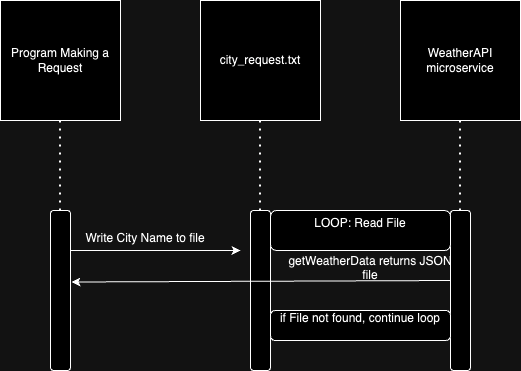

The diagram above was exported from draw.io. Its source (the exported page's mxGraphModel, read from the mxfile embedded in the PNG):
<mxGraphModel dx="2044" dy="1609" grid="1" gridSize="10" guides="1" tooltips="1" connect="1" arrows="1" fold="1" page="1" pageScale="1" pageWidth="850" pageHeight="1100" math="0" shadow="0">
  <root>
    <mxCell id="0" />
    <mxCell id="1" parent="0" />
    <mxCell id="dLED93YmhcJ27x_MFg0k-1" value="Program Making a Request" style="whiteSpace=wrap;html=1;aspect=fixed;" vertex="1" parent="1">
      <mxGeometry x="-720" y="240" width="120" height="120" as="geometry" />
    </mxCell>
    <mxCell id="dLED93YmhcJ27x_MFg0k-2" value="" style="endArrow=none;dashed=1;html=1;dashPattern=1 3;strokeWidth=2;rounded=0;" edge="1" parent="1">
      <mxGeometry width="50" height="50" relative="1" as="geometry">
        <mxPoint x="-660.5" y="450" as="sourcePoint" />
        <mxPoint x="-660.5" y="360" as="targetPoint" />
      </mxGeometry>
    </mxCell>
    <mxCell id="dLED93YmhcJ27x_MFg0k-4" value="WeatherAPI microservice" style="whiteSpace=wrap;html=1;aspect=fixed;" vertex="1" parent="1">
      <mxGeometry x="-320" y="240" width="120" height="120" as="geometry" />
    </mxCell>
    <mxCell id="dLED93YmhcJ27x_MFg0k-5" value="" style="endArrow=none;dashed=1;html=1;dashPattern=1 3;strokeWidth=2;rounded=0;" edge="1" parent="1">
      <mxGeometry width="50" height="50" relative="1" as="geometry">
        <mxPoint x="-260.5" y="450" as="sourcePoint" />
        <mxPoint x="-260.5" y="360" as="targetPoint" />
      </mxGeometry>
    </mxCell>
    <mxCell id="dLED93YmhcJ27x_MFg0k-6" value="city_request.txt" style="whiteSpace=wrap;html=1;aspect=fixed;" vertex="1" parent="1">
      <mxGeometry x="-520" y="240" width="120" height="120" as="geometry" />
    </mxCell>
    <mxCell id="dLED93YmhcJ27x_MFg0k-7" value="" style="endArrow=none;dashed=1;html=1;dashPattern=1 3;strokeWidth=2;rounded=0;" edge="1" parent="1">
      <mxGeometry width="50" height="50" relative="1" as="geometry">
        <mxPoint x="-460.5" y="450" as="sourcePoint" />
        <mxPoint x="-460.5" y="360" as="targetPoint" />
      </mxGeometry>
    </mxCell>
    <mxCell id="dLED93YmhcJ27x_MFg0k-8" value="" style="rounded=1;whiteSpace=wrap;html=1;" vertex="1" parent="1">
      <mxGeometry x="-670" y="450" width="20" height="160" as="geometry" />
    </mxCell>
    <mxCell id="dLED93YmhcJ27x_MFg0k-9" value="" style="endArrow=classic;html=1;rounded=0;exitX=1;exitY=0.25;exitDx=0;exitDy=0;" edge="1" parent="1" source="dLED93YmhcJ27x_MFg0k-8">
      <mxGeometry width="50" height="50" relative="1" as="geometry">
        <mxPoint x="-440" y="720" as="sourcePoint" />
        <mxPoint x="-480" y="490" as="targetPoint" />
        <Array as="points">
          <mxPoint x="-650" y="490" />
        </Array>
      </mxGeometry>
    </mxCell>
    <mxCell id="dLED93YmhcJ27x_MFg0k-10" value="" style="rounded=1;whiteSpace=wrap;html=1;" vertex="1" parent="1">
      <mxGeometry x="-270" y="450" width="20" height="160" as="geometry" />
    </mxCell>
    <mxCell id="dLED93YmhcJ27x_MFg0k-11" value="" style="rounded=1;whiteSpace=wrap;html=1;" vertex="1" parent="1">
      <mxGeometry x="-470" y="450" width="20" height="160" as="geometry" />
    </mxCell>
    <mxCell id="dLED93YmhcJ27x_MFg0k-13" value="LOOP: Read File&lt;div&gt;&lt;br/&gt;&lt;/div&gt;" style="rounded=1;whiteSpace=wrap;html=1;" vertex="1" parent="1">
      <mxGeometry x="-450" y="450" width="180" height="40" as="geometry" />
    </mxCell>
    <mxCell id="dLED93YmhcJ27x_MFg0k-14" value="if File not found, continue loop&lt;div&gt;&lt;br/&gt;&lt;/div&gt;" style="rounded=1;whiteSpace=wrap;html=1;" vertex="1" parent="1">
      <mxGeometry x="-450" y="550" width="180" height="30" as="geometry" />
    </mxCell>
    <mxCell id="dLED93YmhcJ27x_MFg0k-15" value="" style="endArrow=classic;html=1;rounded=0;entryX=1.05;entryY=0.447;entryDx=0;entryDy=0;entryPerimeter=0;" edge="1" parent="1" target="dLED93YmhcJ27x_MFg0k-8">
      <mxGeometry width="50" height="50" relative="1" as="geometry">
        <mxPoint x="-270" y="520" as="sourcePoint" />
        <mxPoint x="-220" y="470" as="targetPoint" />
      </mxGeometry>
    </mxCell>
    <mxCell id="dLED93YmhcJ27x_MFg0k-16" value="getWeatherData returns JSON file&lt;div&gt;&lt;br/&gt;&lt;/div&gt;" style="text;html=1;align=center;verticalAlign=middle;whiteSpace=wrap;rounded=0;" vertex="1" parent="1">
      <mxGeometry x="-440" y="500" width="180" height="30" as="geometry" />
    </mxCell>
    <mxCell id="dLED93YmhcJ27x_MFg0k-17" value="Write City Name to file&lt;div&gt;&lt;br/&gt;&lt;/div&gt;" style="text;html=1;align=center;verticalAlign=middle;whiteSpace=wrap;rounded=0;" vertex="1" parent="1">
      <mxGeometry x="-680" y="470" width="210" height="30" as="geometry" />
    </mxCell>
  </root>
</mxGraphModel>